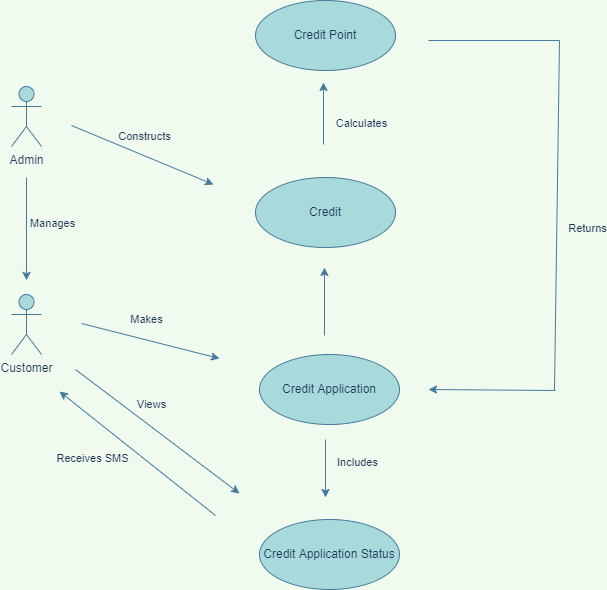

The diagram above was exported from draw.io. Its source (the exported page's mxGraphModel, read from the mxfile embedded in the PNG):
<mxGraphModel dx="1490" dy="581" grid="0" gridSize="10" guides="1" tooltips="1" connect="1" arrows="1" fold="1" page="1" pageScale="1" pageWidth="827" pageHeight="1169" background="#F1FAEE" math="0" shadow="0">
  <root>
    <mxCell id="0" />
    <mxCell id="1" parent="0" />
    <mxCell id="26eFD5hkSuMVAtfrU4UC-1" value="Customer" style="shape=umlActor;verticalLabelPosition=bottom;verticalAlign=top;html=1;fillColor=#A8DADC;strokeColor=#457B9D;fontColor=#1D3557;rounded=0;" parent="1" vertex="1">
      <mxGeometry x="120" y="447" width="30" height="60" as="geometry" />
    </mxCell>
    <mxCell id="26eFD5hkSuMVAtfrU4UC-2" value="Credit" style="ellipse;whiteSpace=wrap;html=1;fillColor=#A8DADC;strokeColor=#457B9D;fontColor=#1D3557;rounded=0;" parent="1" vertex="1">
      <mxGeometry x="364" y="330" width="140" height="70" as="geometry" />
    </mxCell>
    <mxCell id="C1MdYq-Gta15EzbgNPVU-7" style="edgeStyle=orthogonalEdgeStyle;curved=0;rounded=1;sketch=0;orthogonalLoop=1;jettySize=auto;html=1;fontColor=#1D3557;strokeColor=#457B9D;fillColor=#A8DADC;" edge="1" parent="1">
      <mxGeometry relative="1" as="geometry">
        <mxPoint x="135" y="432.8695758322011" as="targetPoint" />
        <mxPoint x="135" y="330" as="sourcePoint" />
      </mxGeometry>
    </mxCell>
    <mxCell id="C1MdYq-Gta15EzbgNPVU-9" value="Manages" style="edgeLabel;align=center;verticalAlign=middle;resizable=0;points=[];fontColor=#1D3557;labelBackgroundColor=none;labelBorderColor=none;html=1;" vertex="1" connectable="0" parent="C1MdYq-Gta15EzbgNPVU-7">
      <mxGeometry x="0.3147" relative="1" as="geometry">
        <mxPoint x="25" y="-23" as="offset" />
      </mxGeometry>
    </mxCell>
    <mxCell id="C1MdYq-Gta15EzbgNPVU-1" value="Admin" style="shape=umlActor;verticalLabelPosition=bottom;verticalAlign=top;outlineConnect=0;fontColor=#1D3557;strokeColor=#457B9D;fillColor=#A8DADC;html=1;" vertex="1" parent="1">
      <mxGeometry x="120" y="239" width="30" height="60" as="geometry" />
    </mxCell>
    <mxCell id="C1MdYq-Gta15EzbgNPVU-6" value="Credit Point" style="ellipse;whiteSpace=wrap;html=1;fillColor=#A8DADC;strokeColor=#457B9D;fontColor=#1D3557;rounded=0;" vertex="1" parent="1">
      <mxGeometry x="364" y="153" width="140" height="70" as="geometry" />
    </mxCell>
    <mxCell id="C1MdYq-Gta15EzbgNPVU-10" value="Credit Application" style="ellipse;whiteSpace=wrap;html=1;fillColor=#A8DADC;strokeColor=#457B9D;fontColor=#1D3557;rounded=0;" vertex="1" parent="1">
      <mxGeometry x="368" y="507" width="140" height="70" as="geometry" />
    </mxCell>
    <mxCell id="C1MdYq-Gta15EzbgNPVU-19" value="Credit Application Status" style="ellipse;whiteSpace=wrap;html=1;fillColor=#A8DADC;strokeColor=#457B9D;fontColor=#1D3557;rounded=0;" vertex="1" parent="1">
      <mxGeometry x="368" y="672" width="140" height="70" as="geometry" />
    </mxCell>
    <mxCell id="C1MdYq-Gta15EzbgNPVU-21" value="" style="endArrow=classic;html=1;rounded=1;sketch=0;fontColor=#1D3557;strokeColor=#457B9D;fillColor=#A8DADC;elbow=vertical;" edge="1" parent="1">
      <mxGeometry width="50" height="50" relative="1" as="geometry">
        <mxPoint x="184" y="522" as="sourcePoint" />
        <mxPoint x="348" y="646" as="targetPoint" />
      </mxGeometry>
    </mxCell>
    <mxCell id="C1MdYq-Gta15EzbgNPVU-22" value="Views" style="edgeLabel;html=1;align=center;verticalAlign=middle;resizable=0;points=[];fontColor=#1D3557;labelBackgroundColor=none;" vertex="1" connectable="0" parent="C1MdYq-Gta15EzbgNPVU-21">
      <mxGeometry x="-0.3764" y="-3" relative="1" as="geometry">
        <mxPoint x="26" y="-6" as="offset" />
      </mxGeometry>
    </mxCell>
    <mxCell id="C1MdYq-Gta15EzbgNPVU-23" value="" style="endArrow=classic;html=1;rounded=1;sketch=0;fontColor=#1D3557;strokeColor=#457B9D;fillColor=#A8DADC;elbow=vertical;" edge="1" parent="1">
      <mxGeometry width="50" height="50" relative="1" as="geometry">
        <mxPoint x="324" y="668" as="sourcePoint" />
        <mxPoint x="168" y="544" as="targetPoint" />
      </mxGeometry>
    </mxCell>
    <mxCell id="C1MdYq-Gta15EzbgNPVU-24" value="Receives SMS" style="edgeLabel;html=1;align=center;verticalAlign=middle;resizable=0;points=[];fontColor=#1D3557;labelBackgroundColor=none;" vertex="1" connectable="0" parent="C1MdYq-Gta15EzbgNPVU-23">
      <mxGeometry x="0.141" y="-2" relative="1" as="geometry">
        <mxPoint x="-36" y="15" as="offset" />
      </mxGeometry>
    </mxCell>
    <mxCell id="C1MdYq-Gta15EzbgNPVU-25" value="" style="endArrow=classic;html=1;rounded=1;sketch=0;fontColor=#1D3557;strokeColor=#457B9D;fillColor=#A8DADC;elbow=vertical;" edge="1" parent="1">
      <mxGeometry width="50" height="50" relative="1" as="geometry">
        <mxPoint x="180" y="278" as="sourcePoint" />
        <mxPoint x="322" y="337" as="targetPoint" />
      </mxGeometry>
    </mxCell>
    <mxCell id="C1MdYq-Gta15EzbgNPVU-26" value="Constructs" style="edgeLabel;html=1;align=center;verticalAlign=middle;resizable=0;points=[];fontColor=#1D3557;labelBackgroundColor=none;" vertex="1" connectable="0" parent="C1MdYq-Gta15EzbgNPVU-25">
      <mxGeometry x="-0.2509" y="1" relative="1" as="geometry">
        <mxPoint x="19" y="-11" as="offset" />
      </mxGeometry>
    </mxCell>
    <mxCell id="C1MdYq-Gta15EzbgNPVU-27" value="" style="endArrow=classic;html=1;rounded=1;sketch=0;fontColor=#1D3557;strokeColor=#457B9D;fillColor=#A8DADC;elbow=vertical;" edge="1" parent="1">
      <mxGeometry width="50" height="50" relative="1" as="geometry">
        <mxPoint x="190" y="476" as="sourcePoint" />
        <mxPoint x="328" y="511" as="targetPoint" />
      </mxGeometry>
    </mxCell>
    <mxCell id="C1MdYq-Gta15EzbgNPVU-28" value="Makes" style="edgeLabel;html=1;align=center;verticalAlign=middle;resizable=0;points=[];fontColor=#1D3557;labelBackgroundColor=none;" vertex="1" connectable="0" parent="C1MdYq-Gta15EzbgNPVU-27">
      <mxGeometry x="-0.2879" y="1" relative="1" as="geometry">
        <mxPoint x="15" y="-16" as="offset" />
      </mxGeometry>
    </mxCell>
    <mxCell id="C1MdYq-Gta15EzbgNPVU-29" value="" style="endArrow=classic;html=1;rounded=1;sketch=0;fontColor=#1D3557;strokeColor=#457B9D;fillColor=#A8DADC;elbow=vertical;" edge="1" parent="1">
      <mxGeometry width="50" height="50" relative="1" as="geometry">
        <mxPoint x="433" y="488" as="sourcePoint" />
        <mxPoint x="433" y="420" as="targetPoint" />
      </mxGeometry>
    </mxCell>
    <mxCell id="C1MdYq-Gta15EzbgNPVU-30" value="" style="endArrow=classic;html=1;rounded=1;sketch=0;fontColor=#1D3557;strokeColor=#457B9D;fillColor=#A8DADC;elbow=vertical;" edge="1" parent="1">
      <mxGeometry width="50" height="50" relative="1" as="geometry">
        <mxPoint x="432" y="297" as="sourcePoint" />
        <mxPoint x="432" y="235" as="targetPoint" />
      </mxGeometry>
    </mxCell>
    <mxCell id="C1MdYq-Gta15EzbgNPVU-33" value="Calculates" style="edgeLabel;html=1;align=center;verticalAlign=middle;resizable=0;points=[];fontColor=#1D3557;labelBackgroundColor=none;" vertex="1" connectable="0" parent="C1MdYq-Gta15EzbgNPVU-30">
      <mxGeometry x="-0.3472" relative="1" as="geometry">
        <mxPoint x="37" y="-2" as="offset" />
      </mxGeometry>
    </mxCell>
    <mxCell id="C1MdYq-Gta15EzbgNPVU-31" value="" style="endArrow=none;html=1;rounded=1;sketch=0;fontColor=#1D3557;strokeColor=#457B9D;fillColor=#A8DADC;elbow=vertical;" edge="1" parent="1">
      <mxGeometry width="50" height="50" relative="1" as="geometry">
        <mxPoint x="537" y="193" as="sourcePoint" />
        <mxPoint x="668" y="193" as="targetPoint" />
      </mxGeometry>
    </mxCell>
    <mxCell id="C1MdYq-Gta15EzbgNPVU-32" value="" style="endArrow=none;html=1;rounded=1;sketch=0;fontColor=#1D3557;strokeColor=#457B9D;fillColor=#A8DADC;elbow=vertical;" edge="1" parent="1">
      <mxGeometry width="50" height="50" relative="1" as="geometry">
        <mxPoint x="663" y="543" as="sourcePoint" />
        <mxPoint x="668" y="193" as="targetPoint" />
      </mxGeometry>
    </mxCell>
    <mxCell id="C1MdYq-Gta15EzbgNPVU-35" value="Returns" style="edgeLabel;html=1;align=center;verticalAlign=middle;resizable=0;points=[];fontColor=#1D3557;labelBackgroundColor=none;" vertex="1" connectable="0" parent="C1MdYq-Gta15EzbgNPVU-32">
      <mxGeometry x="-0.0871" y="3" relative="1" as="geometry">
        <mxPoint x="33" y="-2" as="offset" />
      </mxGeometry>
    </mxCell>
    <mxCell id="C1MdYq-Gta15EzbgNPVU-34" value="" style="endArrow=classic;html=1;rounded=1;sketch=0;fontColor=#1D3557;strokeColor=#457B9D;fillColor=#A8DADC;elbow=vertical;" edge="1" parent="1">
      <mxGeometry width="50" height="50" relative="1" as="geometry">
        <mxPoint x="664" y="543" as="sourcePoint" />
        <mxPoint x="537" y="542" as="targetPoint" />
      </mxGeometry>
    </mxCell>
    <mxCell id="C1MdYq-Gta15EzbgNPVU-36" value="" style="endArrow=classic;html=1;rounded=1;sketch=0;fontColor=#1D3557;strokeColor=#457B9D;fillColor=#A8DADC;elbow=vertical;" edge="1" parent="1">
      <mxGeometry width="50" height="50" relative="1" as="geometry">
        <mxPoint x="434" y="592" as="sourcePoint" />
        <mxPoint x="434" y="650" as="targetPoint" />
      </mxGeometry>
    </mxCell>
    <mxCell id="C1MdYq-Gta15EzbgNPVU-37" value="Includes" style="edgeLabel;html=1;align=center;verticalAlign=middle;resizable=0;points=[];fontColor=#1D3557;labelBackgroundColor=none;" vertex="1" connectable="0" parent="C1MdYq-Gta15EzbgNPVU-36">
      <mxGeometry x="-0.2187" y="-1" relative="1" as="geometry">
        <mxPoint x="32" y="-1" as="offset" />
      </mxGeometry>
    </mxCell>
  </root>
</mxGraphModel>